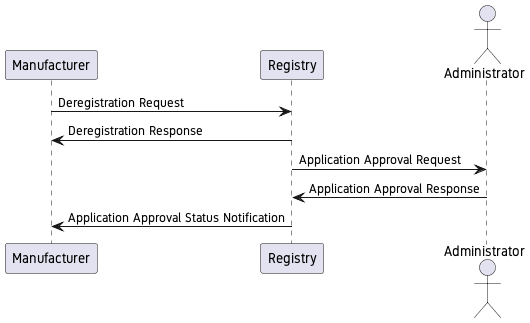

The diagram above was rendered by PlantUML. Its source (embedded in the PNG):
@startuml
!include ../common.puml

Manufacturer -> Registry : Deregistration Request
Registry -> Manufacturer : Deregistration Response
actor Administrator
Registry -> Administrator : Application Approval Request
Administrator -> Registry : Application Approval Response
Registry -> Manufacturer : Application Approval Status Notification
@enduml